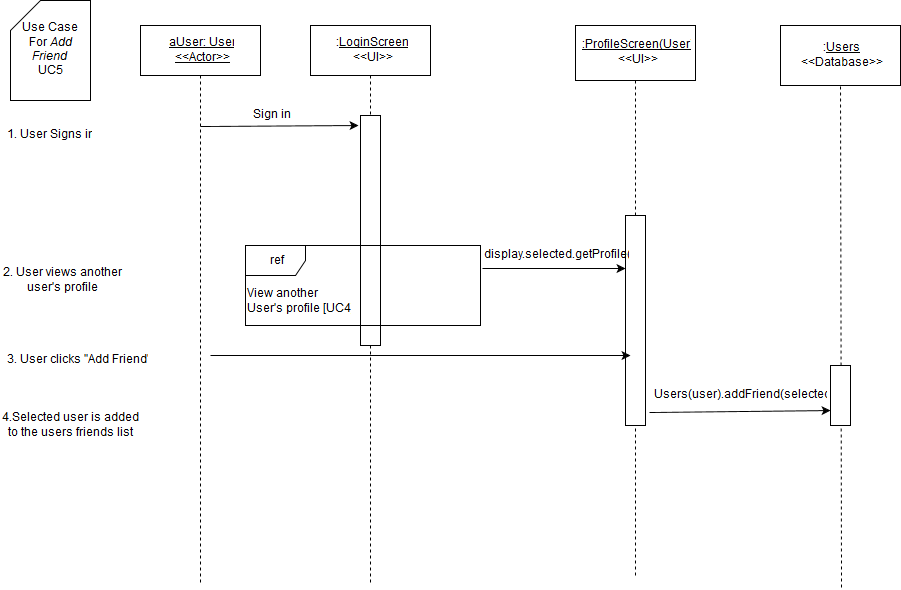

The diagram above was exported from draw.io. Its source (the exported page's mxGraphModel, read from the mxfile embedded in the PNG):
<mxGraphModel dx="1046" dy="537" grid="1" gridSize="10" guides="1" tooltips="1" connect="1" arrows="1" fold="1" page="1" pageScale="1" pageWidth="826" pageHeight="1169" background="#ffffff" math="0" shadow="0">
  <root>
    <mxCell id="0" />
    <mxCell id="1" parent="0" />
    <mxCell id="3" value="" style="endArrow=none;html=1;dashed=1;exitX=0.5;exitY=1;endFill=0;" parent="1" source="7" edge="1">
      <mxGeometry x="380" y="130" width="50" height="50" as="geometry">
        <mxPoint x="150" y="590" as="sourcePoint" />
        <mxPoint x="380" y="640" as="targetPoint" />
      </mxGeometry>
    </mxCell>
    <mxCell id="4" value="" style="whiteSpace=wrap;html=1;" parent="1" vertex="1">
      <mxGeometry x="370" y="170" width="20" height="230" as="geometry" />
    </mxCell>
    <mxCell id="5" value="&lt;u&gt;aUser: User&lt;br&gt;&amp;lt;&amp;lt;Actor&amp;gt;&amp;gt;&lt;br&gt;&lt;/u&gt;" style="whiteSpace=wrap;html=1;" parent="1" vertex="1">
      <mxGeometry x="150" y="80" width="120" height="50" as="geometry" />
    </mxCell>
    <mxCell id="6" value="" style="endArrow=none;html=1;exitX=0.5;exitY=1;endFill=0;dashed=1;" parent="1" source="5" edge="1">
      <mxGeometry x="210" y="130" width="50" height="50" as="geometry">
        <mxPoint x="150" y="190" as="sourcePoint" />
        <mxPoint x="210" y="640" as="targetPoint" />
      </mxGeometry>
    </mxCell>
    <mxCell id="7" value=":&lt;u&gt;LoginScreen&lt;/u&gt;&lt;br&gt;&amp;lt;&amp;lt;UI&amp;gt;&amp;gt;" style="whiteSpace=wrap;html=1;" parent="1" vertex="1">
      <mxGeometry x="320" y="80" width="120" height="50" as="geometry" />
    </mxCell>
    <mxCell id="9" value="Sign in" style="text;html=1;strokeColor=none;fillColor=none;align=center;verticalAlign=middle;whiteSpace=wrap;" parent="1" vertex="1">
      <mxGeometry x="220" y="160" width="120" height="20" as="geometry" />
    </mxCell>
    <mxCell id="10" value="" style="endArrow=classic;html=1;" parent="1" edge="1">
      <mxGeometry x="210" y="181" width="50" height="50" as="geometry">
        <mxPoint x="210" y="181" as="sourcePoint" />
        <mxPoint x="368" y="180" as="targetPoint" />
      </mxGeometry>
    </mxCell>
    <mxCell id="11" value="Use Case &lt;br&gt;For &lt;i&gt;Add Friend&lt;/i&gt;&lt;br&gt;UC5" style="shape=card;whiteSpace=wrap;html=1;" parent="1" vertex="1">
      <mxGeometry x="20" y="55" width="80" height="100" as="geometry" />
    </mxCell>
    <mxCell id="12" value="1. User Signs in" style="text;html=1;strokeColor=none;fillColor=none;align=center;verticalAlign=middle;whiteSpace=wrap;" parent="1" vertex="1">
      <mxGeometry x="10" y="180" width="95" height="20" as="geometry" />
    </mxCell>
    <mxCell id="14" value="" style="endArrow=none;html=1;endFill=0;dashed=1;exitX=0.5;exitY=0;" parent="1" source="18" target="15" edge="1">
      <mxGeometry x="645" y="135" width="50" height="50" as="geometry">
        <mxPoint x="655" y="230" as="sourcePoint" />
        <mxPoint x="-145" y="565" as="targetPoint" />
      </mxGeometry>
    </mxCell>
    <mxCell id="15" value="&lt;u&gt;:ProfileScreen(User)&lt;/u&gt;&lt;br&gt;&amp;lt;&amp;lt;UI&amp;gt;&amp;gt;" style="whiteSpace=wrap;html=1;" parent="1" vertex="1">
      <mxGeometry x="585" y="80" width="120" height="55" as="geometry" />
    </mxCell>
    <mxCell id="18" value="" style="whiteSpace=wrap;html=1;" parent="1" vertex="1">
      <mxGeometry x="635" y="270" width="20" height="210" as="geometry" />
    </mxCell>
    <mxCell id="19" value="" style="endArrow=none;html=1;endFill=0;dashed=1;" parent="1" target="18" edge="1">
      <mxGeometry x="645" y="359" width="50" height="50" as="geometry">
        <mxPoint x="645" y="630" as="sourcePoint" />
        <mxPoint x="645" y="135" as="targetPoint" />
      </mxGeometry>
    </mxCell>
    <mxCell id="20" value="display.selected.getProfile()" style="text;html=1;strokeColor=none;fillColor=none;align=center;verticalAlign=middle;whiteSpace=wrap;" parent="1" vertex="1">
      <mxGeometry x="505" y="300" width="120" height="20" as="geometry" />
    </mxCell>
    <mxCell id="21" value="" style="endArrow=classic;html=1;shadow=0;exitX=1.008;exitY=0.288;entryX=0;entryY=0.25;exitPerimeter=0;" parent="1" source="40" target="18" edge="1">
      <mxGeometry x="385" y="280" width="50" height="50" as="geometry">
        <mxPoint x="385" y="280" as="sourcePoint" />
        <mxPoint x="640" y="283" as="targetPoint" />
      </mxGeometry>
    </mxCell>
    <mxCell id="23" value="" style="endArrow=classic;html=1;shadow=0;" parent="1" edge="1">
      <mxGeometry x="220" y="410" width="50" height="50" as="geometry">
        <mxPoint x="220" y="410" as="sourcePoint" />
        <mxPoint x="640" y="410" as="targetPoint" />
      </mxGeometry>
    </mxCell>
    <mxCell id="25" value="2. User views another user's profile" style="text;html=1;strokeColor=none;fillColor=none;align=center;verticalAlign=middle;whiteSpace=wrap;" parent="1" vertex="1">
      <mxGeometry x="10" y="320" width="125" height="30" as="geometry" />
    </mxCell>
    <mxCell id="28" value="3. User clicks &quot;Add Friend&quot;" style="text;html=1;strokeColor=none;fillColor=none;align=center;verticalAlign=middle;whiteSpace=wrap;labelBackgroundColor=none;" parent="1" vertex="1">
      <mxGeometry x="11" y="400" width="150" height="30" as="geometry" />
    </mxCell>
    <mxCell id="35" value="4.Selected user is added to the users friends list" style="text;html=1;strokeColor=none;fillColor=none;align=center;verticalAlign=middle;whiteSpace=wrap;labelBackgroundColor=none;" parent="1" vertex="1">
      <mxGeometry x="10" y="470" width="140" height="20" as="geometry" />
    </mxCell>
    <mxCell id="40" value="ref" style="shape=umlFrame;whiteSpace=wrap;fillColor=#ffffff;strokeColor=#000000;labelBackgroundColor=none;labelBorderColor=none;html=1;" parent="1" vertex="1">
      <mxGeometry x="255" y="300" width="235" height="80" as="geometry" />
    </mxCell>
    <mxCell id="41" value="View another&lt;br&gt;User's profile [UC4]" style="text;html=1;resizable=0;points=[];autosize=1;align=left;verticalAlign=top;spacingTop=-4;" parent="1" vertex="1">
      <mxGeometry x="255" y="340" width="120" height="30" as="geometry" />
    </mxCell>
    <mxCell id="45" value=":&lt;u&gt;Users&lt;/u&gt;&lt;br&gt;&amp;lt;&amp;lt;Database&amp;gt;&amp;gt;" style="whiteSpace=wrap;html=1;" parent="1" vertex="1">
      <mxGeometry x="790" y="80" width="120" height="60" as="geometry" />
    </mxCell>
    <mxCell id="46" value="" style="endArrow=none;html=1;shadow=0;exitX=0.46;exitY=1.055;endFill=0;dashed=1;exitPerimeter=0;" parent="1" edge="1">
      <mxGeometry x="850" y="141" width="50" height="50" as="geometry">
        <mxPoint x="850" y="141" as="sourcePoint" />
        <mxPoint x="851" y="643" as="targetPoint" />
      </mxGeometry>
    </mxCell>
    <mxCell id="48" value="" style="whiteSpace=wrap;html=1;" parent="1" vertex="1">
      <mxGeometry x="840" y="420" width="20" height="60" as="geometry" />
    </mxCell>
    <mxCell id="49" value="Users(user).addFriend(selected)" style="text;html=1;strokeColor=none;fillColor=none;align=center;verticalAlign=middle;whiteSpace=wrap;" parent="1" vertex="1">
      <mxGeometry x="672" y="440" width="154" height="20" as="geometry" />
    </mxCell>
    <mxCell id="50" value="" style="endArrow=classic;html=1;exitX=1.2;exitY=0.938;exitPerimeter=0;entryX=0;entryY=0.75;" edge="1" parent="1" source="18" target="48">
      <mxGeometry width="50" height="50" relative="1" as="geometry">
        <mxPoint x="30" y="720" as="sourcePoint" />
        <mxPoint x="80" y="670" as="targetPoint" />
      </mxGeometry>
    </mxCell>
  </root>
</mxGraphModel>